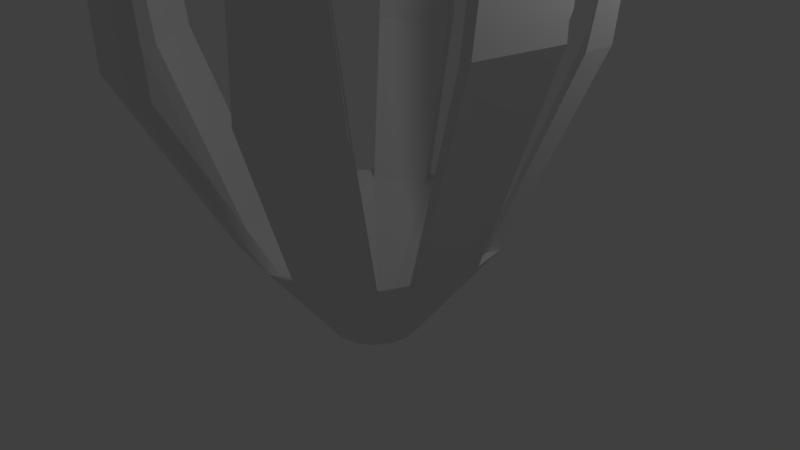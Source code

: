 # Source: Void.blend  (saved by Blender 2.77.0; exported with 4.5.12 LTS)
import bpy
from mathutils import Matrix  # noqa: F401  (used for matrix-valued properties, if any)

bpy.ops.wm.read_factory_settings(use_empty=True)
scene = bpy.context.scene
scene.name = 'Scene'

# ---- collections
col_collection_1 = bpy.data.collections.new('Collection 1'); scene.collection.children.link(col_collection_1)

# ---- materials (node trees are filled in below, after node groups)
mat_material = bpy.data.materials.new('Material')
mat_material.alpha_threshold = 0.0
mat_material.use_transparent_shadow = False
mat_material.roughness = 0.5
mat_material.line_color = (0.0, 0.0, 0.0, 1.0)

# ---- material node trees

# ---- world
world_world = bpy.data.worlds.new('World'); scene.world = world_world
world_world.color = (0.05088, 0.05088, 0.05088)
world_world.use_sun_shadow = False
world_world.sun_shadow_jitter_overblur = 0.0
world_world.cycles.sampling_method = 'MANUAL'

# ---- cameras
cam_camera = bpy.data.cameras.new('Camera')
cam_camera.clip_end = 100.0
cam_camera.lens = 35.0
cam_camera.sensor_width = 32.0
cam_camera.sensor_height = 18.0
cam_camera.ortho_scale = 7.314
cam_camera.dof.focus_distance = 0.0
cam_camera.dof.aperture_fstop = 128.0

# ---- lights
light_lamp = bpy.data.lights.new('Lamp', 'POINT')
light_lamp.transmission_factor = 0.0
light_lamp.cutoff_distance = 30.0
light_lamp.energy = 100.0
light_lamp.shadow_buffer_clip_start = 1.001
light_lamp.shadow_soft_size = 0.1
light_lamp.shadow_maximum_resolution = 0.006
light_lamp.use_absolute_resolution = True

# ---- meshes
me_cube = bpy.data.meshes.new('Cube')
me_cube.from_pydata([(1.516e-08, 0.5932, -1.0), (-0.09325, 1.724, 0.4556), (0.227, 0.548, -1.0), (0.7268, 1.541, 0.4608), (0.4194, 0.4194, -1.0), (1.155, 1.264, 0.4659), (0.548, 0.227, -1.0), (1.616, 0.5738, 0.4611), (0.5932, -2.138e-08, -1.0), (1.704, 0.097, 0.4611), (0.548, -0.227, -1.0), (1.539, -0.7452, 0.4574), (0.4194, -0.4194, -1.0), (1.313, -1.12, 0.4393), (0.227, -0.548, -1.0), (0.5201, -1.64, 0.4503), (1.047e-07, -0.5932, -1.0), (0.1347, -1.717, 0.4477), (-0.227, -0.548, -1.0), (-0.7598, -1.551, 0.4489), (-0.4194, -0.4194, -1.0), (-1.101, -1.328, 0.4346), (-0.548, -0.227, -1.0), (-1.632, -0.5345, 0.4508), (-0.5932, 1.162e-08, -1.0), (-1.699, -0.1641, 0.4609), (-0.548, 0.227, -1.0), (-1.52, 0.762, 0.4634), (-0.4194, 0.4194, -1.0), (-1.258, 1.155, 0.4659), (-0.227, 0.548, -1.0), (-0.5903, 1.618, 0.4577), (0.2057, 0.4965, -0.9312), (1.828e-08, 0.5375, -0.9312), (-0.09325, 1.562, 0.3868), (0.665, 1.392, 0.392), (0.38, 0.38, -0.9312), (1.041, 1.15, 0.3971), (0.4965, 0.2057, -0.9312), (1.467, 0.512, 0.3923), (0.5375, -1.797e-08, -0.9312), (1.542, 0.097, 0.3923), (0.4965, -0.2057, -0.9312), (1.39, -0.6834, 0.3886), (0.38, -0.38, -0.9312), (1.199, -1.006, 0.3705), (0.2057, -0.4965, -0.9312), (0.4583, -1.491, 0.3815), (9.943e-08, -0.5375, -0.9312), (0.1347, -1.555, 0.3789), (-0.2057, -0.4965, -0.9312), (-0.698, -1.402, 0.3801), (-0.38, -0.38, -0.9312), (-0.9864, -1.214, 0.3658), (-0.4965, -0.2057, -0.9312), (-1.483, -0.4728, 0.382), (-0.5375, 1.193e-08, -0.9312), (-1.538, -0.1641, 0.392), (-0.4965, 0.2057, -0.9312), (-1.37, 0.7002, 0.3946), (-0.38, 0.38, -0.9312), (-1.144, 1.041, 0.3971), (-0.2057, 0.4965, -0.9312), (-0.5285, 1.469, 0.3888), (0.07019, 2.737, 2.879), (0.9824, 2.555, 2.879), (1.958, 1.958, 3.0), (2.558, 1.06, 3.0), (2.769, -1.788e-07, 3.245), (2.558, -1.06, 3.245), (1.958, -1.958, 2.644), (1.06, -2.558, 2.644), (-0.05971, -2.964, 2.761), (-1.01, -2.776, 2.761), (-1.914, -1.89, 2.838), (-2.458, -1.076, 2.838), (-2.769, -2.471e-08, 3.192), (-2.558, 1.06, 3.192), (-1.958, 1.958, 2.554), (-1.06, 2.558, 2.554), (0.07019, 2.513, 2.783), (0.8968, 2.348, 2.783), (1.774, 1.774, 2.889), (2.318, 0.96, 2.889), (2.509, -1.639e-07, 3.134), (2.318, -0.96, 3.134), (1.774, -1.774, 2.533), (0.96, -2.318, 2.533), (-0.05971, -2.731, 2.661), (-0.9204, -2.56, 2.661), (-1.747, -1.723, 2.737), (-2.24, -0.9853, 2.737), (-2.509, -2.434e-08, 3.081), (-2.318, 0.96, 3.081), (-1.774, 1.774, 2.443), (-0.96, 2.318, 2.443), (0.2822, 2.926, 4.789), (0.859, 2.811, 4.789), (2.276, 1.849, 5.143), (2.579, 1.395, 5.143), (2.971, -0.1829, 6.023), (2.815, -0.968, 6.023), (1.891, -2.26, 5.563), (1.364, -2.612, 5.563), (-0.1803, -2.972, 4.821), (-0.9709, -2.815, 4.821), (-2.206, -2.036, 6.016), (-2.726, -1.259, 6.016), (-2.971, 0.1829, 5.361), (-2.815, 0.968, 5.361), (-1.991, 2.223, 5.573), (-1.292, 2.69, 5.573), (0.2822, 2.784, 4.728), (0.8048, 2.68, 4.728), (2.183, 1.756, 5.087), (2.458, 1.345, 5.087), (2.778, -0.1829, 5.941), (2.637, -0.8943, 5.941), (1.783, -2.152, 5.498), (1.306, -2.471, 5.498), (-0.1803, -2.778, 4.738), (-0.8967, -2.636, 4.738), (-2.047, -1.877, 5.92), (-2.518, -1.173, 5.92), (-2.778, 0.1829, 5.279), (-2.637, 0.8943, 5.279), (-1.848, 2.08, 5.487), (-1.214, 2.503, 5.487), (2.88, -0.3148, 7.207), (2.798, -0.7261, 7.207), (2.779, -0.3148, 7.164), (2.705, -0.6875, 7.164), (-3.012, 0.2454, 5.949), (-2.927, 0.7867, 5.949), (-2.88, 0.2508, 5.893), (-2.804, 0.7413, 5.893)], [], [(0, 2, 3, 1), (2, 4, 5, 3), (4, 6, 7, 5), (6, 8, 9, 7), (8, 10, 11, 9), (10, 12, 13, 11), (12, 14, 15, 13), (14, 16, 17, 15), (16, 18, 19, 17), (18, 20, 21, 19), (20, 22, 23, 21), (22, 24, 25, 23), (24, 26, 27, 25), (26, 28, 29, 27), (28, 30, 31, 29), (30, 0, 1, 31), (33, 34, 35, 32), (32, 35, 37, 36), (36, 37, 39, 38), (38, 39, 41, 40), (40, 41, 43, 42), (42, 43, 45, 44), (44, 45, 47, 46), (46, 47, 49, 48), (48, 49, 51, 50), (50, 51, 53, 52), (52, 53, 55, 54), (54, 55, 57, 56), (56, 57, 59, 58), (58, 59, 61, 60), (60, 61, 63, 62), (62, 63, 34, 33), (28, 26, 58, 60), (2, 0, 33, 32), (39, 37, 82, 83), (27, 29, 61, 59), (20, 18, 50, 52), (7, 39, 83, 67), (19, 21, 53, 51), (12, 10, 42, 44), (30, 28, 60, 62), (11, 13, 45, 43), (1, 3, 65, 64), (4, 2, 32, 36), (22, 20, 52, 54), (3, 5, 37, 35), (19, 51, 89, 73), (14, 12, 44, 46), (0, 30, 62, 33), (47, 45, 86, 87), (31, 1, 34, 63), (6, 4, 36, 38), (24, 22, 54, 56), (53, 21, 74, 90), (23, 25, 57, 55), (16, 14, 46, 48), (15, 17, 49, 47), (8, 6, 38, 40), (26, 24, 56, 58), (7, 9, 41, 39), (9, 11, 69, 68), (18, 16, 48, 50), (34, 1, 64, 80), (10, 8, 40, 42), (73, 89, 121, 105), (83, 82, 114, 115), (90, 74, 106, 122), (81, 80, 112, 113), (80, 64, 96, 112), (78, 79, 111, 110), (65, 81, 113, 97), (76, 77, 109, 108), (57, 25, 76, 92), (29, 31, 79, 78), (21, 23, 75, 74), (49, 17, 72, 88), (59, 57, 92, 93), (45, 13, 70, 86), (11, 43, 85, 69), (13, 15, 71, 70), (31, 63, 95, 79), (51, 49, 88, 89), (41, 9, 68, 84), (5, 7, 67, 66), (61, 29, 78, 94), (43, 41, 84, 85), (27, 59, 93, 77), (37, 5, 66, 82), (35, 34, 80, 81), (23, 55, 91, 75), (25, 27, 77, 76), (63, 61, 94, 95), (3, 35, 81, 65), (17, 19, 73, 72), (15, 47, 87, 71), (55, 53, 90, 91), (101, 117, 131, 129), (96, 97, 113, 112), (110, 111, 127, 126), (106, 107, 123, 122), (102, 103, 119, 118), (98, 99, 115, 114), (125, 124, 134, 135), (104, 105, 121, 120), (85, 84, 116, 117), (86, 70, 102, 118), (87, 86, 118, 119), (79, 95, 127, 111), (89, 88, 120, 121), (82, 66, 98, 114), (91, 90, 122, 123), (64, 65, 97, 96), (75, 91, 123, 107), (93, 92, 124, 125), (66, 67, 99, 98), (71, 87, 119, 103), (95, 94, 126, 127), (68, 69, 101, 100), (67, 83, 115, 99), (69, 85, 117, 101), (70, 71, 103, 102), (92, 76, 108, 124), (84, 68, 100, 116), (72, 73, 105, 104), (88, 72, 104, 120), (94, 78, 110, 126), (74, 75, 107, 106), (77, 93, 125, 109), (128, 129, 131, 130), (117, 116, 130, 131), (116, 100, 128, 130), (100, 101, 129, 128), (132, 133, 135, 134), (109, 125, 135, 133), (124, 108, 132, 134), (108, 109, 133, 132)])
me_cube.materials.append(mat_material)
me_cube.use_remesh_preserve_volume = False
me_cube.use_remesh_preserve_attributes = False
me_cube.use_mirror_vertex_groups = False
me_cube.update()

# ---- objects
ob_cube = bpy.data.objects.new('Cube', me_cube)
ob_lamp = bpy.data.objects.new('Lamp', light_lamp)
ob_camera = bpy.data.objects.new('Camera', cam_camera)

# ---- transforms, parenting, visibility, modifiers, constraints
ob_cube.location = (0.0, 0.0, 0.0)
ob_cube.lock_rotations_4d = False
ob_cube.empty_display_type = 'ARROWS'
ob_cube.lineart.crease_threshold = 0.0
ob_lamp.location = (4.076, 1.005, 5.904)
ob_lamp.rotation_euler = (0.6503, 0.05522, 1.866)
ob_lamp.lock_rotations_4d = False
ob_lamp.empty_display_type = 'ARROWS'
ob_lamp.color = (0.0, 0.0, 0.0, 0.0)
ob_lamp.lineart.crease_threshold = 0.0
ob_camera.location = (7.481, -6.508, 5.344)
ob_camera.rotation_euler = (1.109, 0.01082, 0.8149)
ob_camera.lock_rotations_4d = False
ob_camera.empty_display_type = 'ARROWS'
ob_camera.color = (0.0, 0.0, 0.0, 0.0)
ob_camera.display_type = 'WIRE'
ob_camera.lineart.crease_threshold = 0.0

# ---- collection membership
col_collection_1.objects.link(ob_cube)
col_collection_1.objects.link(ob_lamp)
col_collection_1.objects.link(ob_camera)

# ---- scene / render settings (as saved in the file)
scene.camera = ob_camera
scene.frame_start = 1; scene.frame_end = 250; scene.frame_set(0)
scene.render.engine = 'BLENDER_EEVEE_NEXT'
scene.render.resolution_percentage = 50
scene.render.dither_intensity = 0.0
scene.cycles.use_denoising = False
scene.cycles.samples = 128
scene.cycles.sampling_pattern = 'TABULATED_SOBOL'
scene.cycles.light_sampling_threshold = 0.0
scene.cycles.use_adaptive_sampling = False
scene.cycles.use_light_tree = False
scene.cycles.blur_glossy = 0.0
scene.cycles.sample_clamp_indirect = 0.0
scene.view_settings.view_transform = 'Standard'
bpy.context.view_layer.update()
